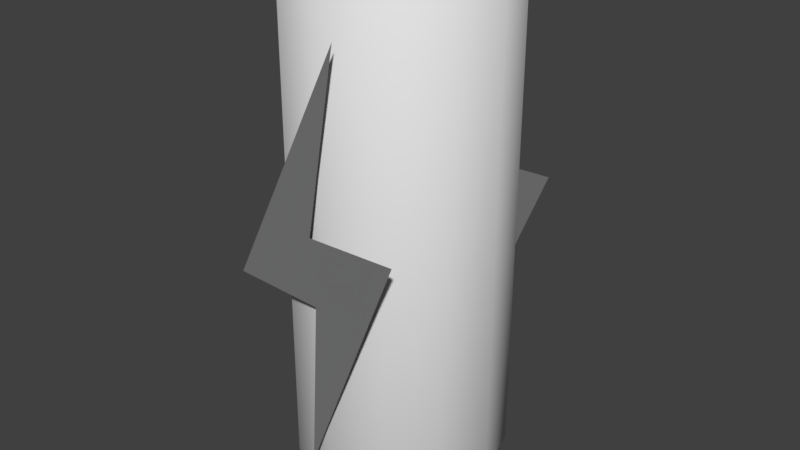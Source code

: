 # Source: energy.blend  (saved by Blender 2.79.0; exported with 4.5.12 LTS)
import bpy
from mathutils import Matrix  # noqa: F401  (used for matrix-valued properties, if any)

bpy.ops.wm.read_factory_settings(use_empty=True)
scene = bpy.context.scene
scene.name = 'Scene'

# ---- collections
col_collection_1 = bpy.data.collections.new('Collection 1'); scene.collection.children.link(col_collection_1)

# ---- materials (node trees are filled in below, after node groups)
mat_material_001 = bpy.data.materials.new('Material.001')
mat_material_001.alpha_threshold = 0.0
mat_material_001.use_transparent_shadow = False
mat_material_001.roughness = 0.5
mat_material_002 = bpy.data.materials.new('Material.002')
mat_material_002.alpha_threshold = 0.0
mat_material_002.use_transparent_shadow = False
mat_material_002.diffuse_color = (0.1999, 0.1999, 0.1999, 1.0)
mat_material_002.roughness = 0.5

# ---- material node trees

# ---- world
world_world = bpy.data.worlds.new('World'); scene.world = world_world
world_world.color = (0.05088, 0.05088, 0.05088)
world_world.use_sun_shadow = False
world_world.sun_shadow_jitter_overblur = 0.0
world_world.cycles.sampling_method = 'MANUAL'

# ---- meshes
me_cylinder = bpy.data.meshes.new('Cylinder')
me_cylinder.from_pydata([(-0.001544, 0.3137, -0.6411), (-0.001544, 0.3137, 0.7403), (0.1539, 0.272, -0.6411), (0.1539, 0.272, 0.7403), (0.2676, 0.1583, -0.6411), (0.2676, 0.1583, 0.7403), (0.3093, 0.002854, -0.6411), (0.3093, 0.002854, 0.7403), (0.2676, -0.1526, -0.6411), (0.2676, -0.1526, 0.7403), (0.1539, -0.2663, -0.6411), (0.1539, -0.2663, 0.7403), (-0.001544, -0.308, -0.6411), (-0.001544, -0.308, 0.7403), (-0.157, -0.2663, -0.6411), (-0.157, -0.2663, 0.7403), (-0.2707, -0.1526, -0.6411), (-0.2707, -0.1526, 0.7403), (-0.3124, 0.002854, -0.6411), (-0.3124, 0.002854, 0.7403), (-0.2707, 0.1583, -0.6411), (-0.2707, 0.1583, 0.7403), (-0.157, 0.272, -0.6411), (-0.157, 0.272, 0.7403), (0.1254, 0.2227, 0.8366), (-0.001544, 0.2567, 0.8366), (0.2183, 0.1298, 0.8366), (0.2523, 0.002854, 0.8366), (0.2183, -0.1241, 0.8366), (0.1254, -0.217, 0.8366), (-0.001544, -0.251, 0.8366), (-0.1285, -0.217, 0.8366), (-0.2214, -0.1241, 0.8366), (-0.2554, 0.002854, 0.8366), (-0.2214, 0.1298, 0.8366), (-0.1285, 0.2227, 0.8366), (-0.001545, 0.2259, -0.7707), (0.11, 0.196, -0.7707), (0.1916, 0.1144, -0.7707), (0.2215, 0.002854, -0.7707), (0.1916, -0.1087, -0.7707), (0.11, -0.1903, -0.7707), (-0.001544, -0.2202, -0.7707), (-0.1131, -0.1903, -0.7707), (-0.1947, -0.1087, -0.7707), (-0.2246, 0.002854, -0.7707), (-0.1947, 0.1144, -0.7707), (-0.1131, 0.196, -0.7707), (-0.001545, 0.1118, -0.6552), (0.05294, 0.09723, -0.6552), (0.09283, 0.05734, -0.6552), (0.1074, 0.002854, -0.6552), (0.09283, -0.05164, -0.6552), (0.05294, -0.09152, -0.6552), (-0.001544, -0.1061, -0.6552), (-0.05603, -0.09152, -0.6552), (-0.09592, -0.05164, -0.6552), (-0.1105, 0.002854, -0.6552), (-0.09592, 0.05734, -0.6552), (-0.05603, 0.09723, -0.6552), (0.114, 0.203, 0.8366), (-0.001544, 0.2339, 0.8366), (0.1986, 0.1184, 0.8366), (0.2295, 0.002854, 0.8366), (0.1986, -0.1127, 0.8366), (0.114, -0.1972, 0.8366), (-0.001544, -0.2282, 0.8366), (-0.1171, -0.1972, 0.8366), (-0.2016, -0.1127, 0.8366), (-0.2326, 0.002854, 0.8366), (-0.2016, 0.1184, 0.8366), (-0.1171, 0.203, 0.8366), (0.114, 0.203, 0.7698), (-0.001544, 0.2339, 0.7698), (0.1986, 0.1184, 0.7698), (0.2295, 0.002854, 0.7698), (0.1986, -0.1127, 0.7698), (0.114, -0.1972, 0.7698), (-0.001544, -0.2282, 0.7698), (-0.1171, -0.1972, 0.7698), (-0.2016, -0.1127, 0.7698), (-0.2326, 0.002854, 0.7698), (-0.2016, 0.1184, 0.7698), (-0.1171, 0.203, 0.7698), (-0.01294, 0.1518, 0.793), (-0.04867, 0.1614, 0.793), (0.01322, 0.1257, 0.793), (0.02279, 0.08994, 0.793), (0.01322, 0.0542, 0.793), (-0.01294, 0.02805, 0.793), (-0.04867, 0.01847, 0.793), (-0.08441, 0.02805, 0.793), (-0.1106, 0.0542, 0.793), (-0.1201, 0.08994, 0.793), (-0.1106, 0.1257, 0.793), (-0.08441, 0.1518, 0.793), (-0.03281, -0.3326, -0.5726), (-0.001982, -0.3326, -0.07174), (0.2506, -0.3326, 0.1312), (0.0798, -0.3326, 0.6432), (-0.01388, -0.3326, 0.1233), (-0.2691, -0.3326, -0.06127), (-0.03281, 0.333, -0.5726), (-0.001982, 0.333, -0.07174), (0.2506, 0.333, 0.1312), (0.0798, 0.333, 0.6432), (-0.01388, 0.333, 0.1233), (-0.2691, 0.333, -0.06127)], [], [(0, 1, 3, 2), (2, 3, 5, 4), (4, 5, 7, 6), (6, 7, 9, 8), (8, 9, 11, 10), (10, 11, 13, 12), (12, 13, 15, 14), (14, 15, 17, 16), (16, 17, 19, 18), (18, 19, 21, 20), (5, 3, 24, 26), (20, 21, 23, 22), (22, 23, 1, 0), (14, 16, 44, 43), (28, 27, 63, 64), (21, 19, 33, 34), (19, 17, 32, 33), (17, 15, 31, 32), (15, 13, 30, 31), (13, 11, 29, 30), (11, 9, 28, 29), (9, 7, 27, 28), (1, 23, 35, 25), (3, 1, 25, 24), (7, 5, 26, 27), (23, 21, 34, 35), (39, 40, 52, 51), (12, 14, 43, 42), (10, 12, 42, 41), (8, 10, 41, 40), (6, 8, 40, 39), (22, 0, 36, 47), (0, 2, 37, 36), (4, 6, 39, 38), (20, 22, 47, 46), (2, 4, 38, 37), (18, 20, 46, 45), (16, 18, 45, 44), (48, 49, 50, 51, 52, 53, 54, 55, 56, 57, 58, 59), (46, 47, 59, 58), (36, 37, 49, 48), (43, 44, 56, 55), (40, 41, 53, 52), (47, 36, 48, 59), (37, 38, 50, 49), (44, 45, 57, 56), (41, 42, 54, 53), (38, 39, 51, 50), (45, 46, 58, 57), (42, 43, 55, 54), (67, 66, 78, 79), (35, 34, 70, 71), (24, 25, 61, 60), (32, 31, 67, 68), (29, 28, 64, 65), (25, 35, 71, 61), (26, 24, 60, 62), (33, 32, 68, 69), (30, 29, 65, 66), (27, 26, 62, 63), (34, 33, 69, 70), (31, 30, 66, 67), (72, 73, 83, 82, 81, 80, 79, 78, 77, 76, 75, 74), (64, 63, 75, 76), (71, 70, 82, 83), (60, 61, 73, 72), (68, 67, 79, 80), (65, 64, 76, 77), (61, 71, 83, 73), (62, 60, 72, 74), (69, 68, 80, 81), (66, 65, 77, 78), (63, 62, 74, 75), (70, 69, 81, 82), (84, 85, 95, 94, 93, 92, 91, 90, 89, 88, 87, 86), (100, 101, 97, 98), (101, 100, 99), (98, 97, 96), (106, 104, 103, 107), (107, 105, 106), (104, 102, 103)])
me_cylinder.polygons.foreach_set('use_smooth', [1, 1, 1, 1, 1, 1, 1, 1, 1, 1, 1, 1, 1, 1, 1, 1, 1, 1, 1, 1, 1, 1, 1, 1, 1, 1, 1, 1, 1, 1, 1, 1, 1, 1, 1, 1, 1, 1, 1, 1, 1, 1, 1, 1, 1, 1, 1, 1, 1, 1, 1, 1, 1, 1, 1, 1, 1, 1, 1, 1, 1, 1, 1, 1, 1, 1, 1, 1, 1, 1, 1, 1, 1, 1, 1, 0, 0, 0, 0, 0, 0])
me_cylinder.polygons.foreach_set('material_index', [0, 0, 0, 0, 0, 0, 0, 0, 0, 0, 0, 0, 0, 0, 0, 0, 0, 0, 0, 0, 0, 0, 0, 0, 0, 0, 0, 0, 0, 0, 0, 0, 0, 0, 0, 0, 0, 0, 0, 0, 0, 0, 0, 0, 0, 0, 0, 0, 0, 0, 0, 0, 0, 0, 0, 0, 0, 0, 0, 0, 0, 0, 0, 0, 0, 0, 0, 0, 0, 0, 0, 0, 0, 0, 1, 1, 1, 1, 1, 1, 1])
me_cylinder.materials.append(mat_material_001)
me_cylinder.materials.append(mat_material_002)
me_cylinder.use_remesh_preserve_volume = False
me_cylinder.use_remesh_preserve_attributes = False
me_cylinder.use_mirror_vertex_groups = False
me_cylinder.update()

# ---- objects
ob_cylinder = bpy.data.objects.new('Cylinder', me_cylinder)

# ---- transforms, parenting, visibility, modifiers, constraints
ob_cylinder.location = (0.0, 0.0, 0.0)
ob_cylinder.lineart.crease_threshold = 0.0

# ---- collection membership
col_collection_1.objects.link(ob_cylinder)

# ---- scene / render settings (as saved in the file)
scene.frame_start = 1; scene.frame_end = 250; scene.frame_set(1)
scene.render.engine = 'BLENDER_EEVEE_NEXT'
scene.render.resolution_percentage = 50
scene.render.dither_intensity = 0.0
scene.cycles.use_denoising = False
scene.cycles.samples = 128
scene.cycles.sampling_pattern = 'TABULATED_SOBOL'
scene.cycles.use_adaptive_sampling = False
scene.cycles.use_light_tree = False
scene.cycles.blur_glossy = 0.0
scene.cycles.sample_clamp_indirect = 0.0
scene.view_settings.view_transform = 'Standard'
bpy.context.view_layer.update()

# ---- added for rendering (the .blend has no active camera and no usable light): camera, sun
cam_auto = bpy.data.cameras.new('AutoCamera')
cam_auto.lens = 50.0
cam_auto.sensor_width = 36.0
cam_auto.clip_end = 1000.0
ob_auto_camera = bpy.data.objects.new('AutoCamera', cam_auto)
scene.collection.objects.link(ob_auto_camera)
ob_auto_camera.location = (1.70768, -2.05087, 1.40031)
ob_auto_camera.rotation_euler = (1.09748, -7.21219e-08, 0.694738)
scene.camera = ob_auto_camera
light_auto_sun = bpy.data.lights.new('AutoSun', 'SUN')
light_auto_sun.energy = 3.0
light_auto_sun.angle = 0.0523599
ob_auto_sun = bpy.data.objects.new('AutoSun', light_auto_sun)
scene.collection.objects.link(ob_auto_sun)
ob_auto_sun.rotation_euler = (0.872665, 0.174533, 0.523599)
bpy.context.view_layer.update()
